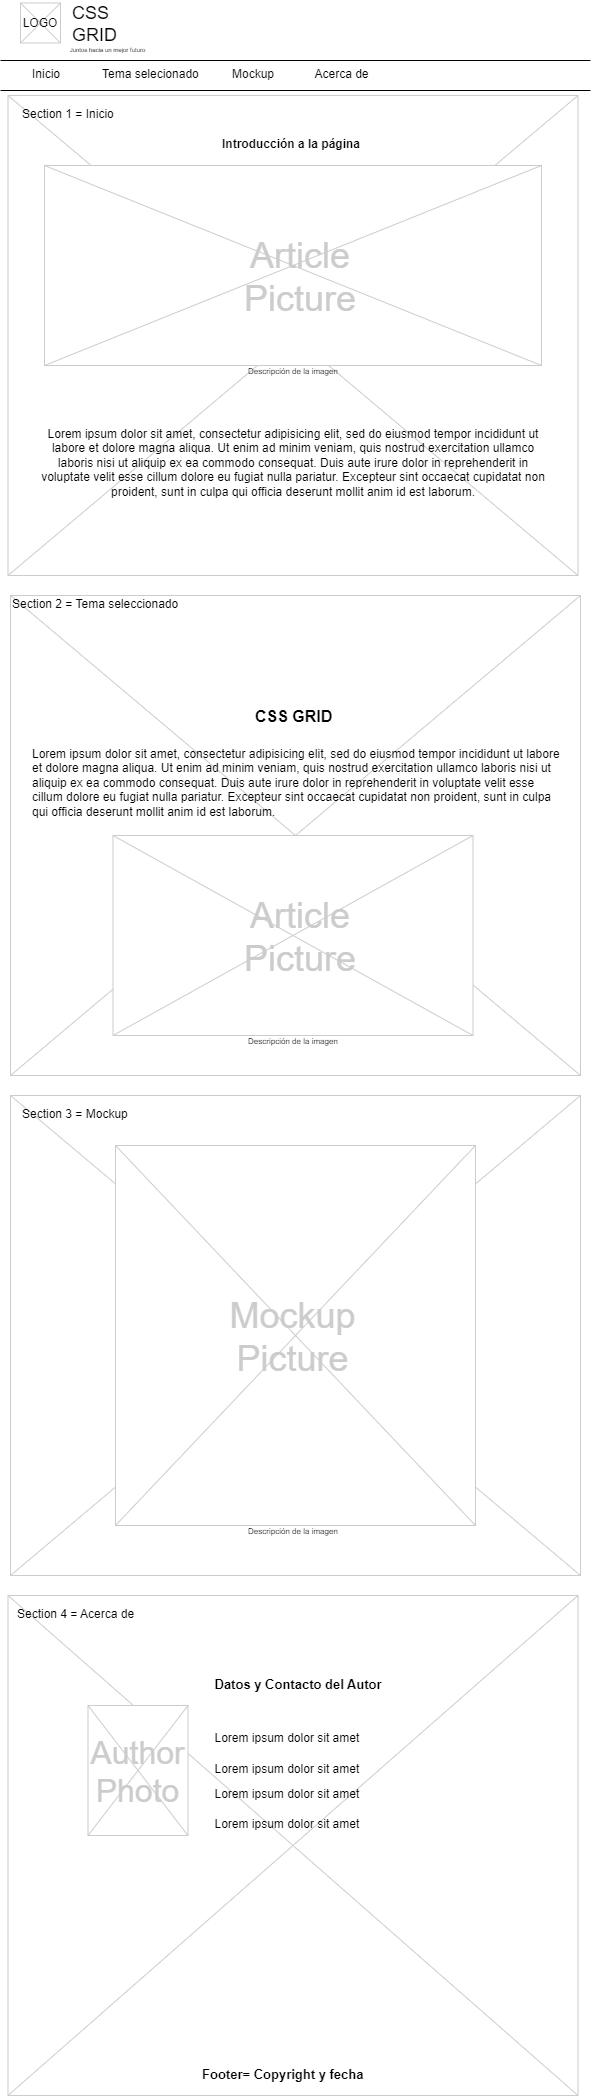

The diagram above was exported from draw.io. Its source (the exported page's mxGraphModel, read from the mxfile embedded in the PNG):
<mxGraphModel dx="1257" dy="560" grid="1" gridSize="10" guides="1" tooltips="1" connect="1" arrows="1" fold="1" page="1" pageScale="1" pageWidth="826" pageHeight="1169" background="#ffffff" math="0" shadow="0">
  <root>
    <mxCell id="0" />
    <mxCell id="1" parent="0" />
    <mxCell id="13" value="" style="verticalLabelPosition=bottom;verticalAlign=top;strokeWidth=1;shape=mxgraph.mockup.graphics.iconGrid;strokeColor=#CCCCCC;gridSize=1,1;" parent="1" vertex="1">
      <mxGeometry x="17.5" y="120" width="570" height="480" as="geometry" />
    </mxCell>
    <mxCell id="2" value="CSS&#10;GRID" style="text;spacingTop=-5;fontSize=18;fontStyle=0" parent="1" vertex="1">
      <mxGeometry x="80" y="25" width="60" height="45" as="geometry" />
    </mxCell>
    <mxCell id="3" value="" style="line;strokeWidth=1" parent="1" vertex="1">
      <mxGeometry x="10" y="80" width="590" height="10" as="geometry" />
    </mxCell>
    <mxCell id="5" value="Inicio" style="text;spacingTop=-5;" parent="1" vertex="1">
      <mxGeometry x="40" y="90.00000000000009" width="30" height="20" as="geometry" />
    </mxCell>
    <mxCell id="6" value="Tema selecionado&#10;" style="text;spacingTop=-5;" parent="1" vertex="1">
      <mxGeometry x="109.99999999999994" y="90.00000000000016" width="30" height="20" as="geometry" />
    </mxCell>
    <mxCell id="8" value="Section 1 = Inicio&#10;" style="text;spacingTop=-5;" parent="1" vertex="1">
      <mxGeometry x="30" y="130" width="30" height="20" as="geometry" />
    </mxCell>
    <mxCell id="9" value="Lorem ipsum dolor sit amet, consectetur adipisicing elit, sed do eiusmod tempor incididunt ut labore et dolore magna aliqua. Ut enim ad minim veniam, quis nostrud exercitation ullamco laboris nisi ut aliquip ex ea commodo consequat. Duis aute irure dolor in reprehenderit in voluptate velit esse cillum dolore eu fugiat nulla pariatur. Excepteur sint occaecat cupidatat non proident, sunt in culpa qui officia deserunt mollit anim id est laborum." style="text;spacingTop=-5;whiteSpace=wrap;align=center;" parent="1" vertex="1">
      <mxGeometry x="42.5" y="450" width="520" height="80" as="geometry" />
    </mxCell>
    <mxCell id="20" value="" style="verticalLabelPosition=bottom;verticalAlign=top;strokeWidth=1;shape=mxgraph.mockup.graphics.iconGrid;strokeColor=#CCCCCC;gridSize=1,1;" parent="1" vertex="1">
      <mxGeometry x="30" y="27.5" width="40" height="40" as="geometry" />
    </mxCell>
    <mxCell id="21" value="&#10;LOGO" style="text;spacingTop=-5;align=center" parent="1" vertex="1">
      <mxGeometry x="30" y="25" width="40" height="40" as="geometry" />
    </mxCell>
    <mxCell id="22" value="Mockup" style="text;spacingTop=-5;" parent="1" vertex="1">
      <mxGeometry x="239.99999999999997" y="90.00000000000026" width="30" height="20" as="geometry" />
    </mxCell>
    <mxCell id="23" value="Acerca de" style="text;spacingTop=-5;" parent="1" vertex="1">
      <mxGeometry x="322.5" y="90.00000000000003" width="30" height="20" as="geometry" />
    </mxCell>
    <mxCell id="25" value="" style="verticalLabelPosition=bottom;verticalAlign=top;strokeWidth=1;shape=mxgraph.mockup.graphics.iconGrid;strokeColor=#CCCCCC;gridSize=1,1;" parent="1" vertex="1">
      <mxGeometry x="54" y="190" width="497" height="200" as="geometry" />
    </mxCell>
    <mxCell id="26" value="Article&#10;Picture" style="text;spacingTop=-5;align=center;verticalAlign=middle;fontSize=36;fontColor=#CCCCCC" parent="1" vertex="1">
      <mxGeometry x="130" y="200" width="360" height="200" as="geometry" />
    </mxCell>
    <mxCell id="27" value="" style="verticalLabelPosition=bottom;verticalAlign=top;strokeWidth=1;shape=mxgraph.mockup.graphics.iconGrid;strokeColor=#CCCCCC;gridSize=1,1;" parent="1" vertex="1">
      <mxGeometry x="20" y="620" width="570" height="480" as="geometry" />
    </mxCell>
    <mxCell id="28" value="Section 2 = Tema seleccionado" style="text;spacingTop=-5;" parent="1" vertex="1">
      <mxGeometry x="20" y="620" width="30" height="20" as="geometry" />
    </mxCell>
    <mxCell id="29" value="Lorem ipsum dolor sit amet, consectetur adipisicing elit, sed do eiusmod tempor incididunt ut labore et dolore magna aliqua. Ut enim ad minim veniam, quis nostrud exercitation ullamco laboris nisi ut aliquip ex ea commodo consequat. Duis aute irure dolor in reprehenderit in voluptate velit esse cillum dolore eu fugiat nulla pariatur. Excepteur sint occaecat cupidatat non proident, sunt in culpa qui officia deserunt mollit anim id est laborum.&#10;" style="text;spacingTop=-5;whiteSpace=wrap;align=left" parent="1" vertex="1">
      <mxGeometry x="40" y="770" width="530" height="80" as="geometry" />
    </mxCell>
    <mxCell id="30" value="" style="verticalLabelPosition=bottom;verticalAlign=top;strokeWidth=1;shape=mxgraph.mockup.graphics.iconGrid;strokeColor=#CCCCCC;gridSize=1,1;" parent="1" vertex="1">
      <mxGeometry x="122.5" y="860" width="360" height="200" as="geometry" />
    </mxCell>
    <mxCell id="31" value="Article&#10;Picture" style="text;spacingTop=-5;align=center;verticalAlign=middle;fontSize=36;fontColor=#CCCCCC" parent="1" vertex="1">
      <mxGeometry x="130" y="860" width="360" height="200" as="geometry" />
    </mxCell>
    <mxCell id="32" value="" style="verticalLabelPosition=bottom;verticalAlign=top;strokeWidth=1;shape=mxgraph.mockup.graphics.iconGrid;strokeColor=#CCCCCC;gridSize=1,1;" parent="1" vertex="1">
      <mxGeometry x="20" y="1120" width="570" height="480" as="geometry" />
    </mxCell>
    <mxCell id="35" value="" style="verticalLabelPosition=bottom;verticalAlign=top;strokeWidth=1;shape=mxgraph.mockup.graphics.iconGrid;strokeColor=#CCCCCC;gridSize=1,1;" parent="1" vertex="1">
      <mxGeometry x="125" y="1170" width="360" height="380" as="geometry" />
    </mxCell>
    <mxCell id="36" value="Mockup&#10;Picture" style="text;spacingTop=-5;align=center;verticalAlign=middle;fontSize=36;fontColor=#CCCCCC" parent="1" vertex="1">
      <mxGeometry x="122.5" y="1260" width="360" height="200" as="geometry" />
    </mxCell>
    <mxCell id="Ghx1HU5HuJBzoWm7FnTp-61" value="Juntos hacia un mejor futuro" style="text;spacingTop=-5;align=center;fontSize=6;" vertex="1" parent="1">
      <mxGeometry x="97.5" y="70" width="40" height="10" as="geometry" />
    </mxCell>
    <mxCell id="Ghx1HU5HuJBzoWm7FnTp-66" value="Introducción a la página" style="text;spacingTop=-5;whiteSpace=wrap;align=left;fontStyle=1" vertex="1" parent="1">
      <mxGeometry x="230" y="160" width="145" height="20" as="geometry" />
    </mxCell>
    <mxCell id="Ghx1HU5HuJBzoWm7FnTp-67" value="Descripción de la imagen" style="text;spacingTop=-5;whiteSpace=wrap;align=center;fontSize=8;" vertex="1" parent="1">
      <mxGeometry x="252.5" y="390" width="100" height="20" as="geometry" />
    </mxCell>
    <mxCell id="Ghx1HU5HuJBzoWm7FnTp-68" value="CSS GRID" style="text;spacingTop=-5;whiteSpace=wrap;align=left;fontStyle=1;fontSize=16;" vertex="1" parent="1">
      <mxGeometry x="262.5" y="730" width="95" height="20" as="geometry" />
    </mxCell>
    <mxCell id="Ghx1HU5HuJBzoWm7FnTp-71" value="" style="verticalLabelPosition=bottom;verticalAlign=top;strokeWidth=1;shape=mxgraph.mockup.graphics.iconGrid;strokeColor=#CCCCCC;gridSize=1,1;" vertex="1" parent="1">
      <mxGeometry x="17.5" y="1620" width="570" height="500" as="geometry" />
    </mxCell>
    <mxCell id="Ghx1HU5HuJBzoWm7FnTp-72" value="" style="verticalLabelPosition=bottom;verticalAlign=top;strokeWidth=1;shape=mxgraph.mockup.graphics.iconGrid;strokeColor=#CCCCCC;gridSize=1,1;" vertex="1" parent="1">
      <mxGeometry x="97.5" y="1730" width="100" height="130" as="geometry" />
    </mxCell>
    <mxCell id="Ghx1HU5HuJBzoWm7FnTp-73" value="Author&#10;Photo" style="text;spacingTop=-5;align=center;verticalAlign=middle;fontSize=32;fontColor=#CCCCCC" vertex="1" parent="1">
      <mxGeometry x="110" y="1735" width="75" height="120" as="geometry" />
    </mxCell>
    <mxCell id="Ghx1HU5HuJBzoWm7FnTp-74" value="Section 3 = Mockup" style="text;spacingTop=-5;" vertex="1" parent="1">
      <mxGeometry x="30" y="1130" width="30" height="20" as="geometry" />
    </mxCell>
    <mxCell id="Ghx1HU5HuJBzoWm7FnTp-75" value="Section 4 = Acerca de" style="text;spacingTop=-5;" vertex="1" parent="1">
      <mxGeometry x="25" y="1630" width="30" height="20" as="geometry" />
    </mxCell>
    <mxCell id="Ghx1HU5HuJBzoWm7FnTp-77" value="Datos y Contacto del Autor" style="text;spacingTop=-5;fontStyle=1;fontSize=13;" vertex="1" parent="1">
      <mxGeometry x="222.5" y="1700" width="30" height="20" as="geometry" />
    </mxCell>
    <mxCell id="Ghx1HU5HuJBzoWm7FnTp-78" value="Lorem ipsum dolor sit amet" style="text;spacingTop=-5;" vertex="1" parent="1">
      <mxGeometry x="222.5" y="1754" width="30" height="20" as="geometry" />
    </mxCell>
    <mxCell id="Ghx1HU5HuJBzoWm7FnTp-79" value="Lorem ipsum dolor sit amet" style="text;spacingTop=-5;" vertex="1" parent="1">
      <mxGeometry x="222.5" y="1785" width="30" height="20" as="geometry" />
    </mxCell>
    <mxCell id="Ghx1HU5HuJBzoWm7FnTp-80" value="Lorem ipsum dolor sit amet" style="text;spacingTop=-5;" vertex="1" parent="1">
      <mxGeometry x="222.5" y="1810" width="30" height="20" as="geometry" />
    </mxCell>
    <mxCell id="Ghx1HU5HuJBzoWm7FnTp-81" value="Lorem ipsum dolor sit amet" style="text;spacingTop=-5;" vertex="1" parent="1">
      <mxGeometry x="222.5" y="1840" width="30" height="20" as="geometry" />
    </mxCell>
    <mxCell id="Ghx1HU5HuJBzoWm7FnTp-82" value="Footer= Copyright y fecha" style="text;spacingTop=-5;fontStyle=1;fontSize=13;" vertex="1" parent="1">
      <mxGeometry x="210" y="2090" width="30" height="20" as="geometry" />
    </mxCell>
    <mxCell id="Ghx1HU5HuJBzoWm7FnTp-83" value="" style="line;strokeWidth=1" vertex="1" parent="1">
      <mxGeometry x="10" y="110" width="590" height="10" as="geometry" />
    </mxCell>
    <mxCell id="Ghx1HU5HuJBzoWm7FnTp-84" value="Descripción de la imagen" style="text;spacingTop=-5;whiteSpace=wrap;align=center;fontSize=8;" vertex="1" parent="1">
      <mxGeometry x="252.5" y="1060" width="100" height="20" as="geometry" />
    </mxCell>
    <mxCell id="Ghx1HU5HuJBzoWm7FnTp-85" value="Descripción de la imagen" style="text;spacingTop=-5;whiteSpace=wrap;align=center;fontSize=8;" vertex="1" parent="1">
      <mxGeometry x="252.5" y="1550" width="100" height="20" as="geometry" />
    </mxCell>
  </root>
</mxGraphModel>